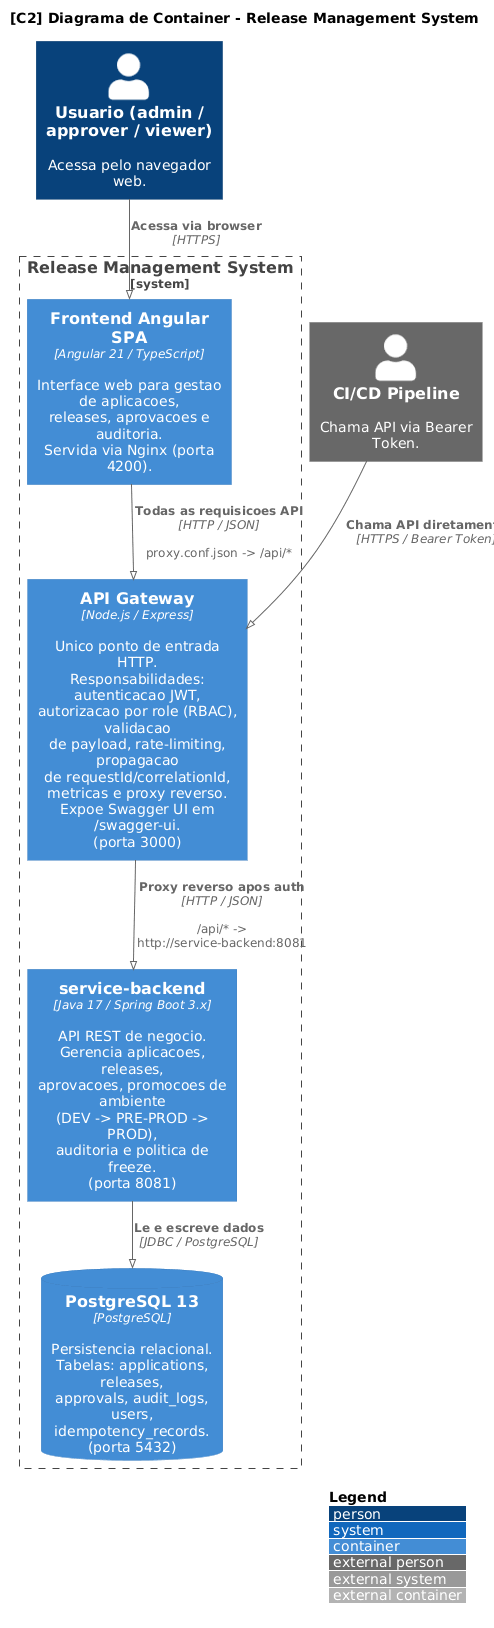

The diagram above was rendered by PlantUML. Its source (embedded in the PNG):
@startuml C2-Container
!pragma layout smetana
!include https://raw.githubusercontent.com/plantuml-stdlib/C4-PlantUML/master/C4_Container.puml

LAYOUT_WITH_LEGEND()

title [C2] Diagrama de Container - Release Management System

' Atores
Person(usuario, "Usuario (admin / approver / viewer)", "Acessa pelo navegador web.")
Person_Ext(cicd,   "CI/CD Pipeline", "Chama API via Bearer Token.")

System_Boundary(sys, "Release Management System") {

    ' Frontend
    Container(frontend, "Frontend Angular SPA", "Angular 21 / TypeScript", "Interface web para gestao de aplicacoes,\nreleases, aprovacoes e auditoria.\nServida via Nginx (porta 4200).")

    ' Gateway
    Container(gateway, "API Gateway", "Node.js / Express", "Unico ponto de entrada HTTP.\nResponsabilidades: autenticacao JWT,\nautorizacao por role (RBAC), validacao\nde payload, rate-limiting, propagacao\nde requestId/correlationId,\nmetricas e proxy reverso.\nExpoe Swagger UI em /swagger-ui.\n(porta 3000)")

    ' Backend
    Container(backend, "service-backend", "Java 17 / Spring Boot 3.x", "API REST de negocio.\nGerencia aplicacoes, releases,\naprovacoes, promocoes de ambiente\n(DEV -> PRE-PROD -> PROD),\nauditoria e politica de freeze.\n(porta 8081)")

    ' Banco
    ContainerDb(db, "PostgreSQL 13", "PostgreSQL", "Persistencia relacional.\nTabelas: applications, releases,\napprovals, audit_logs, users,\nidempotency_records.\n(porta 5432)")
}

' Relacoes
Rel(usuario,  frontend, "Acessa via browser",          "HTTPS")
Rel(cicd,     gateway,  "Chama API diretamente",       "HTTPS / Bearer Token")
Rel(frontend, gateway,  "Todas as requisicoes API",    "HTTP / JSON", "proxy.conf.json -> /api/*")
Rel(gateway,  backend,  "Proxy reverso apos auth",     "HTTP / JSON", "/api/* -> http://service-backend:8081")
Rel(backend,  db,       "Le e escreve dados",          "JDBC / PostgreSQL")

@enduml